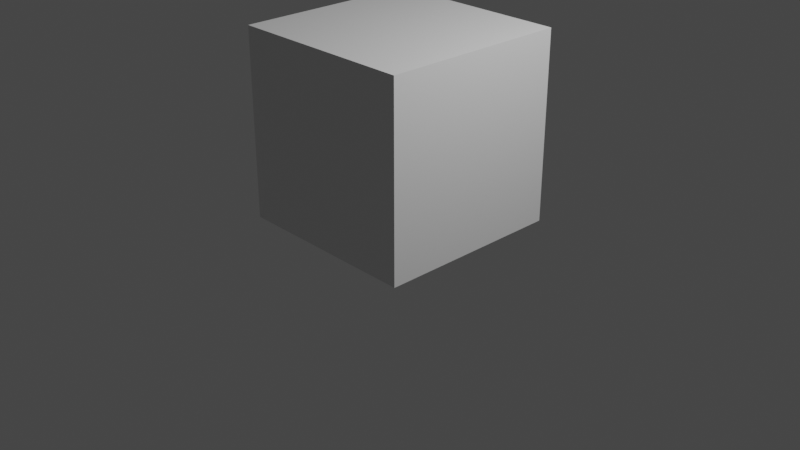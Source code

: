 # Source: animations.blend  (saved by Blender 2.80.75; exported with 4.5.12 LTS)
import bpy
from mathutils import Matrix  # noqa: F401  (used for matrix-valued properties, if any)

bpy.ops.wm.read_factory_settings(use_empty=True)
scene = bpy.context.scene
scene.name = 'Scene'

# ---- collections
col_collection = bpy.data.collections.new('Collection'); scene.collection.children.link(col_collection)

# ---- materials (node trees are filled in below, after node groups)
mat_material = bpy.data.materials.new('Material')
mat_material.alpha_threshold = 0.0
mat_material.use_transparent_shadow = False
mat_material.line_color = (0.0, 0.0, 0.0, 1.0)

# ---- material node trees
mat_material.use_nodes = True; mat_material.node_tree.nodes.clear()
_N = mat_material.node_tree.nodes; _L = mat_material.node_tree.links
n0 = _N.new('ShaderNodeOutputMaterial'); n0.name = 'Material Output'; n0.location = (300, 300)
n1 = _N.new('ShaderNodeBsdfPrincipled'); n1.name = 'Principled BSDF'; n1.location = (10, 300)
n1.distribution = 'GGX'
n1.subsurface_method = 'BURLEY'
n1.inputs[2].default_value = 0.4
n1.inputs[3].default_value = 1.45
n1.inputs[27].default_value = (0.0, 0.0, 0.0, 1.0)
n1.inputs[28].default_value = 1.0
_L.new(n1.outputs[0], n0.inputs[0])
n0.is_active_output = True

# ---- world
world_world = bpy.data.worlds.new('World'); scene.world = world_world
world_world.use_nodes = True; world_world.node_tree.nodes.clear()
_N = world_world.node_tree.nodes; _L = world_world.node_tree.links
n0 = _N.new('ShaderNodeOutputWorld'); n0.name = 'World Output'; n0.location = (300, 300)
n1 = _N.new('ShaderNodeBackground'); n1.name = 'Background'; n1.location = (10, 300)
n1.inputs[0].default_value = (0.05088, 0.05088, 0.05088, 1.0)
_L.new(n1.outputs[0], n0.inputs[0])
n0.is_active_output = True
world_world.color = (0.05088, 0.05088, 0.05088)
world_world.use_sun_shadow = False
world_world.sun_shadow_jitter_overblur = 0.0

# ---- cameras
cam_camera = bpy.data.cameras.new('Camera')
cam_camera.clip_end = 100.0
cam_camera.ortho_scale = 7.314

# ---- lights
light_light = bpy.data.lights.new('Light', 'POINT')
light_light.transmission_factor = 0.0
light_light.energy = 1000.0
light_light.shadow_soft_size = 0.1
light_light.shadow_maximum_resolution = 0.006
light_light.use_absolute_resolution = True

# ---- meshes
me_cube = bpy.data.meshes.new('Cube')
me_cube.from_pydata([(1.0, 1.0, 2.0), (1.0, 1.0, 0.0), (1.0, -1.0, 2.0), (1.0, -1.0, 0.0), (-1.0, 1.0, 2.0), (-1.0, 1.0, 0.0), (-1.0, -1.0, 2.0), (-1.0, -1.0, 0.0)], [], [(0, 4, 6, 2), (3, 2, 6, 7), (7, 6, 4, 5), (5, 1, 3, 7), (1, 0, 2, 3), (5, 4, 0, 1)])
_uv = me_cube.uv_layers.new(name='UVMap')
_uv.uv.foreach_set('vector', [0.3333, 0.6667, 0.3333, 1.0, 4.967e-08, 1.0, 0.0, 0.6667, 0.3333, 0.6667, 0.3333, 0.3333, 0.6667, 0.3333, 0.6667, 0.6667, 0.6667, 0.3333, 0.3333, 0.3333, 0.3333, 2.98e-08, 0.6667, 0.0, 0.6667, 0.3333, 0.6667, 4.967e-08, 1.0, 0.0, 1.0, 0.3333, 0.3333, 2.682e-08, 0.3333, 0.3333, 0.0, 0.3333, 1.987e-08, 0.0, 0.0, 0.6667, 2.98e-08, 0.3333, 0.3333, 0.3333, 0.3333, 0.6667])
me_cube.materials.append(mat_material)
me_cube.use_remesh_preserve_volume = False
me_cube.use_remesh_preserve_attributes = False
me_cube.use_mirror_vertex_groups = False
me_cube.update()

# ---- objects
ob_cube = bpy.data.objects.new('Cube', me_cube)
ob_light = bpy.data.objects.new('Light', light_light)
ob_camera = bpy.data.objects.new('Camera', cam_camera)

# ---- transforms, parenting, visibility, modifiers, constraints
ob_cube.location = (0.0, 0.0, 0.0)
ob_cube.rotation_mode = 'QUATERNION'
ob_cube.rotation_quaternion = (1.0, 0.0, 0.0, 0.0)
ob_cube.lock_rotations_4d = False
ob_cube.empty_display_type = 'ARROWS'
ob_cube.lineart.crease_threshold = 0.0
ob_light.location = (4.076, 1.005, 5.904)
ob_light.rotation_euler = (0.6503, 0.05522, 1.866)
ob_light.lock_rotations_4d = False
ob_light.empty_display_type = 'ARROWS'
ob_light.color = (0.0, 0.0, 0.0, 0.0)
ob_light.lineart.crease_threshold = 0.0
ob_camera.location = (7.359, -6.926, 4.958)
ob_camera.rotation_euler = (1.109, 0.0, 0.8149)
ob_camera.lock_rotations_4d = False
ob_camera.empty_display_type = 'ARROWS'
ob_camera.color = (0.0, 0.0, 0.0, 0.0)
ob_camera.display_type = 'WIRE'
ob_camera.lineart.crease_threshold = 0.0

# ---- collection membership
col_collection.objects.link(ob_cube)
col_collection.objects.link(ob_light)
col_collection.objects.link(ob_camera)

# ---- scene / render settings (as saved in the file)
scene.camera = ob_camera
scene.frame_start = 1; scene.frame_end = 100; scene.frame_set(1)
scene.render.engine = 'BLENDER_EEVEE_NEXT'
scene.cycles.use_denoising = False
scene.cycles.samples = 128
scene.cycles.sampling_pattern = 'TABULATED_SOBOL'
scene.cycles.use_adaptive_sampling = False
scene.cycles.use_light_tree = False
scene.view_settings.view_transform = 'Filmic'
bpy.context.view_layer.update()
